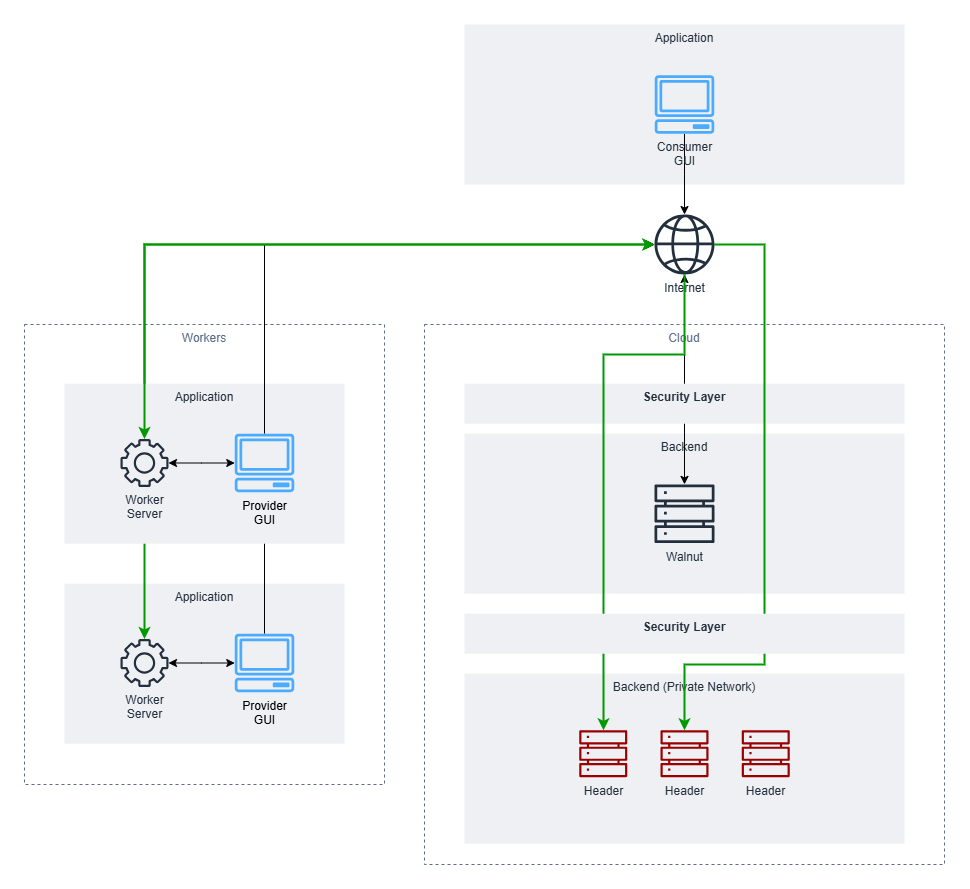

The diagram above was exported from draw.io. Its source (the exported page's mxGraphModel, read from the mxfile embedded in the PNG):
<mxGraphModel dx="2633" dy="986" grid="1" gridSize="10" guides="1" tooltips="1" connect="1" arrows="1" fold="1" page="1" pageScale="1" pageWidth="850" pageHeight="1100" math="0" shadow="0">
  <root>
    <mxCell id="0" />
    <mxCell id="1" parent="0" />
    <mxCell id="2" value="Cloud" style="fillColor=none;strokeColor=#5A6C86;dashed=1;verticalAlign=top;fontStyle=0;fontColor=#5A6C86;whiteSpace=wrap;html=1;" vertex="1" parent="1">
      <mxGeometry x="160" y="700" width="520" height="540" as="geometry" />
    </mxCell>
    <mxCell id="3" value="Backend" style="fillColor=#EFF0F3;strokeColor=none;dashed=0;verticalAlign=top;fontStyle=0;fontColor=#232F3D;whiteSpace=wrap;html=1;" vertex="1" parent="1">
      <mxGeometry x="200" y="809.23" width="440" height="160" as="geometry" />
    </mxCell>
    <mxCell id="4" style="edgeStyle=orthogonalEdgeStyle;rounded=0;orthogonalLoop=1;jettySize=auto;html=1;startArrow=classic;startFill=1;" edge="1" source="5" target="13" parent="1">
      <mxGeometry relative="1" as="geometry" />
    </mxCell>
    <mxCell id="5" value="Walnut" style="sketch=0;outlineConnect=0;fontColor=#232F3E;gradientColor=none;fillColor=#232F3D;strokeColor=none;dashed=0;verticalLabelPosition=bottom;verticalAlign=top;align=center;html=1;fontSize=12;fontStyle=0;aspect=fixed;pointerEvents=1;shape=mxgraph.aws4.servers;" vertex="1" parent="1">
      <mxGeometry x="390" y="859.23" width="60" height="60" as="geometry" />
    </mxCell>
    <mxCell id="6" value="Application" style="fillColor=#EFF0F3;strokeColor=none;dashed=0;verticalAlign=top;fontStyle=0;fontColor=#232F3D;whiteSpace=wrap;html=1;" vertex="1" parent="1">
      <mxGeometry x="200" y="400" width="440" height="160" as="geometry" />
    </mxCell>
    <mxCell id="7" style="edgeStyle=orthogonalEdgeStyle;rounded=0;orthogonalLoop=1;jettySize=auto;html=1;" edge="1" source="8" target="13" parent="1">
      <mxGeometry relative="1" as="geometry" />
    </mxCell>
    <mxCell id="8" value="Consumer&lt;div&gt;GUI&lt;/div&gt;" style="sketch=0;outlineConnect=0;fontColor=#232F3E;gradientColor=none;fillColor=#4AABFF;strokeColor=none;dashed=0;verticalLabelPosition=bottom;verticalAlign=top;align=center;html=1;fontSize=12;fontStyle=0;aspect=fixed;pointerEvents=1;shape=mxgraph.aws4.client;" vertex="1" parent="1">
      <mxGeometry x="390" y="450.77" width="60" height="58.46" as="geometry" />
    </mxCell>
    <mxCell id="9" value="Backend (Private Network)" style="fillColor=#EFF0F3;strokeColor=none;dashed=0;verticalAlign=top;fontStyle=0;fontColor=#232F3D;whiteSpace=wrap;html=1;" vertex="1" parent="1">
      <mxGeometry x="200" y="1049.23" width="440" height="170" as="geometry" />
    </mxCell>
    <mxCell id="10" value="Header" style="sketch=0;outlineConnect=0;fontColor=#232F3E;gradientColor=none;fillColor=#990000;strokeColor=none;dashed=0;verticalLabelPosition=bottom;verticalAlign=top;align=center;html=1;fontSize=12;fontStyle=0;aspect=fixed;pointerEvents=1;shape=mxgraph.aws4.servers;" vertex="1" parent="1">
      <mxGeometry x="314.75" y="1105.23" width="48" height="48" as="geometry" />
    </mxCell>
    <mxCell id="11" value="Header" style="sketch=0;outlineConnect=0;fontColor=#232F3E;gradientColor=none;fillColor=#990000;strokeColor=none;dashed=0;verticalLabelPosition=bottom;verticalAlign=top;align=center;html=1;fontSize=12;fontStyle=0;aspect=fixed;pointerEvents=1;shape=mxgraph.aws4.servers;" vertex="1" parent="1">
      <mxGeometry x="396" y="1105.23" width="48" height="48" as="geometry" />
    </mxCell>
    <mxCell id="12" value="Header" style="sketch=0;outlineConnect=0;fontColor=#232F3E;gradientColor=none;fillColor=#990000;strokeColor=none;dashed=0;verticalLabelPosition=bottom;verticalAlign=top;align=center;html=1;fontSize=12;fontStyle=0;aspect=fixed;pointerEvents=1;shape=mxgraph.aws4.servers;" vertex="1" parent="1">
      <mxGeometry x="477.25" y="1105.23" width="48" height="48" as="geometry" />
    </mxCell>
    <mxCell id="13" value="Internet" style="sketch=0;outlineConnect=0;fontColor=#232F3E;gradientColor=none;fillColor=#232F3D;strokeColor=none;dashed=0;verticalLabelPosition=bottom;verticalAlign=top;align=center;html=1;fontSize=12;fontStyle=0;aspect=fixed;pointerEvents=1;shape=mxgraph.aws4.globe;" vertex="1" parent="1">
      <mxGeometry x="390" y="590" width="60" height="60" as="geometry" />
    </mxCell>
    <mxCell id="14" value="Security Layer" style="fillColor=#EFF0F3;strokeColor=none;dashed=0;verticalAlign=top;fontStyle=1;fontColor=#232F3D;whiteSpace=wrap;html=1;" vertex="1" parent="1">
      <mxGeometry x="200" y="759.23" width="440" height="40" as="geometry" />
    </mxCell>
    <mxCell id="15" style="edgeStyle=orthogonalEdgeStyle;rounded=0;orthogonalLoop=1;jettySize=auto;html=1;strokeWidth=2;strokeColor=#009900;" edge="1" source="13" target="10" parent="1">
      <mxGeometry relative="1" as="geometry">
        <Array as="points">
          <mxPoint x="420" y="730" />
          <mxPoint x="339" y="730" />
        </Array>
      </mxGeometry>
    </mxCell>
    <mxCell id="16" value="Workers" style="fillColor=none;strokeColor=#5A6C86;dashed=1;verticalAlign=top;fontStyle=0;fontColor=#5A6C86;whiteSpace=wrap;html=1;" vertex="1" parent="1">
      <mxGeometry x="-240" y="700" width="360" height="460" as="geometry" />
    </mxCell>
    <mxCell id="17" value="Application" style="fillColor=#EFF0F3;strokeColor=none;dashed=0;verticalAlign=top;fontStyle=0;fontColor=#232F3D;whiteSpace=wrap;html=1;" vertex="1" parent="1">
      <mxGeometry x="-200" y="959.23" width="280" height="160" as="geometry" />
    </mxCell>
    <mxCell id="18" style="edgeStyle=orthogonalEdgeStyle;rounded=0;orthogonalLoop=1;jettySize=auto;html=1;startArrow=classic;startFill=1;" edge="1" source="20" target="22" parent="1">
      <mxGeometry relative="1" as="geometry" />
    </mxCell>
    <mxCell id="19" style="edgeStyle=orthogonalEdgeStyle;rounded=0;orthogonalLoop=1;jettySize=auto;html=1;" edge="1" source="20" target="13" parent="1">
      <mxGeometry relative="1" as="geometry">
        <Array as="points">
          <mxPoint y="620" />
        </Array>
      </mxGeometry>
    </mxCell>
    <mxCell id="20" value="Provider&lt;div&gt;GUI&lt;/div&gt;" style="sketch=0;outlineConnect=0;dashed=0;verticalLabelPosition=bottom;verticalAlign=top;align=center;html=1;fontSize=12;fontStyle=0;aspect=fixed;pointerEvents=1;shape=mxgraph.aws4.client;fillColor=#4AABFF;strokeColor=#000000;" vertex="1" parent="1">
      <mxGeometry x="-30" y="1009.2300000000001" width="60" height="58.46" as="geometry" />
    </mxCell>
    <mxCell id="21" style="edgeStyle=orthogonalEdgeStyle;rounded=0;orthogonalLoop=1;jettySize=auto;html=1;startArrow=classic;startFill=1;strokeWidth=2;strokeColor=#009900;" edge="1" source="22" target="13" parent="1">
      <mxGeometry relative="1" as="geometry">
        <Array as="points">
          <mxPoint x="-120" y="620" />
        </Array>
      </mxGeometry>
    </mxCell>
    <mxCell id="22" value="Worker&lt;br&gt;Server" style="sketch=0;outlineConnect=0;fontColor=#232F3E;gradientColor=none;fillColor=#232F3D;strokeColor=none;dashed=0;verticalLabelPosition=bottom;verticalAlign=top;align=center;html=1;fontSize=12;fontStyle=0;aspect=fixed;pointerEvents=1;shape=mxgraph.aws4.gear;" vertex="1" parent="1">
      <mxGeometry x="-144" y="1014.46" width="48" height="48" as="geometry" />
    </mxCell>
    <mxCell id="23" style="edgeStyle=orthogonalEdgeStyle;rounded=0;orthogonalLoop=1;jettySize=auto;html=1;strokeColor=#009900;strokeWidth=2;" edge="1" source="13" target="11" parent="1">
      <mxGeometry relative="1" as="geometry">
        <Array as="points">
          <mxPoint x="500" y="620" />
          <mxPoint x="500" y="1040" />
          <mxPoint x="420" y="1040" />
        </Array>
      </mxGeometry>
    </mxCell>
    <mxCell id="24" value="Security Layer" style="fillColor=#EFF0F3;strokeColor=none;dashed=0;verticalAlign=top;fontStyle=1;fontColor=#232F3D;whiteSpace=wrap;html=1;" vertex="1" parent="1">
      <mxGeometry x="200" y="989.23" width="440" height="40" as="geometry" />
    </mxCell>
    <mxCell id="25" value="Application" style="fillColor=#EFF0F3;strokeColor=none;dashed=0;verticalAlign=top;fontStyle=0;fontColor=#232F3D;whiteSpace=wrap;html=1;" vertex="1" parent="1">
      <mxGeometry x="-200" y="759.23" width="280" height="160" as="geometry" />
    </mxCell>
    <mxCell id="26" style="edgeStyle=orthogonalEdgeStyle;rounded=0;orthogonalLoop=1;jettySize=auto;html=1;startArrow=classic;startFill=1;" edge="1" source="28" target="30" parent="1">
      <mxGeometry relative="1" as="geometry" />
    </mxCell>
    <mxCell id="27" style="edgeStyle=orthogonalEdgeStyle;rounded=0;orthogonalLoop=1;jettySize=auto;html=1;" edge="1" source="28" target="13" parent="1">
      <mxGeometry relative="1" as="geometry">
        <Array as="points">
          <mxPoint y="620" />
        </Array>
      </mxGeometry>
    </mxCell>
    <mxCell id="28" value="Provider&lt;div&gt;GUI&lt;/div&gt;" style="sketch=0;outlineConnect=0;dashed=0;verticalLabelPosition=bottom;verticalAlign=top;align=center;html=1;fontSize=12;fontStyle=0;aspect=fixed;pointerEvents=1;shape=mxgraph.aws4.client;fillColor=#4AABFF;strokeColor=#000000;" vertex="1" parent="1">
      <mxGeometry x="-30" y="809.2300000000001" width="60" height="58.46" as="geometry" />
    </mxCell>
    <mxCell id="29" style="edgeStyle=orthogonalEdgeStyle;rounded=0;orthogonalLoop=1;jettySize=auto;html=1;strokeWidth=2;startArrow=classic;startFill=1;strokeColor=#009900;" edge="1" source="30" target="13" parent="1">
      <mxGeometry relative="1" as="geometry">
        <Array as="points">
          <mxPoint x="-120" y="620" />
        </Array>
      </mxGeometry>
    </mxCell>
    <mxCell id="30" value="Worker&lt;br&gt;Server" style="sketch=0;outlineConnect=0;fontColor=#232F3E;gradientColor=none;fillColor=#232F3D;strokeColor=none;dashed=0;verticalLabelPosition=bottom;verticalAlign=top;align=center;html=1;fontSize=12;fontStyle=0;aspect=fixed;pointerEvents=1;shape=mxgraph.aws4.gear;" vertex="1" parent="1">
      <mxGeometry x="-144" y="814.46" width="48" height="48" as="geometry" />
    </mxCell>
  </root>
</mxGraphModel>